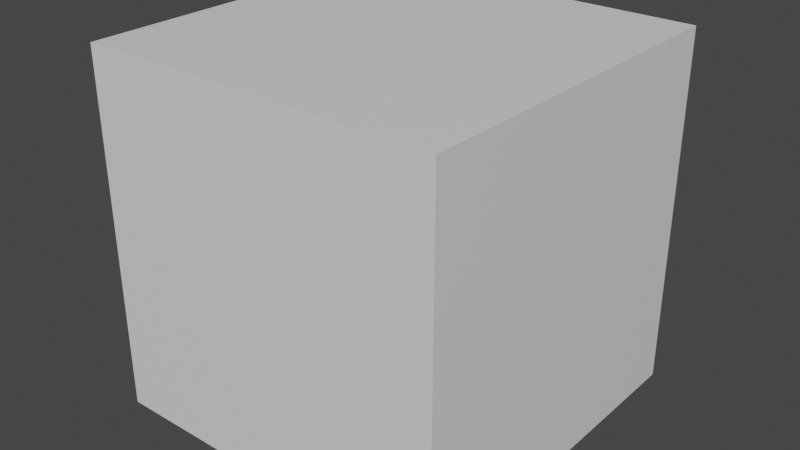 # Source: weird_cube_thing.blend  (saved by Blender 3.2.14; exported with 4.5.12 LTS)
import bpy
from mathutils import Matrix  # noqa: F401  (used for matrix-valued properties, if any)

bpy.ops.wm.read_factory_settings(use_empty=True)
scene = bpy.context.scene
scene.name = 'Scene'

# ---- collections
col_collection = bpy.data.collections.new('Collection'); scene.collection.children.link(col_collection)

# ---- materials (node trees are filled in below, after node groups)
mat_material = bpy.data.materials.new('Material')
mat_material.alpha_threshold = 0.0
mat_material.use_transparent_shadow = False
mat_material.line_color = (0.0, 0.0, 0.0, 1.0)

# ---- material node trees
mat_material.use_nodes = True; mat_material.node_tree.nodes.clear()
_N = mat_material.node_tree.nodes; _L = mat_material.node_tree.links
n0 = _N.new('ShaderNodeOutputMaterial'); n0.name = 'Material Output'; n0.location = (300, 300)
n1 = _N.new('ShaderNodeBsdfPrincipled'); n1.name = 'Principled BSDF'; n1.location = (10, 300)
n1.distribution = 'GGX'
n1.subsurface_method = 'RANDOM_WALK_SKIN'
n1.inputs[2].default_value = 0.4
n1.inputs[3].default_value = 1.45
n1.inputs[27].default_value = (0.0, 0.0, 0.0, 1.0)
n1.inputs[28].default_value = 1.0
_L.new(n1.outputs[0], n0.inputs[0])
n0.is_active_output = True

# ---- world
world_world = bpy.data.worlds.new('World'); scene.world = world_world
world_world.use_nodes = True; world_world.node_tree.nodes.clear()
_N = world_world.node_tree.nodes; _L = world_world.node_tree.links
n0 = _N.new('ShaderNodeOutputWorld'); n0.name = 'World Output'; n0.location = (300, 300)
n1 = _N.new('ShaderNodeBackground'); n1.name = 'Background'; n1.location = (10, 300)
n1.inputs[0].default_value = (0.05088, 0.05088, 0.05088, 1.0)
_L.new(n1.outputs[0], n0.inputs[0])
n0.is_active_output = True
world_world.color = (0.05088, 0.05088, 0.05088)
world_world.use_sun_shadow = False
world_world.sun_shadow_jitter_overblur = 0.0

# ---- meshes
me_cube = bpy.data.meshes.new('Cube')
me_cube.from_pydata([(1.0, 1.0, 1.0), (1.0, 1.0, -1.0), (1.0, -1.0, 1.0), (1.0, -1.0, -1.0), (-1.0, 1.0, 1.0), (-1.0, 1.0, -1.0), (-1.0, -1.0, 1.0), (-1.0, -1.0, -1.0)], [], [(0, 4, 6, 2), (3, 2, 6, 7), (7, 6, 4, 5), (5, 1, 3, 7), (1, 0, 2, 3), (5, 4, 0, 1)])
_uv = me_cube.uv_layers.new(name='UVMap')
_uv.uv.foreach_set('vector', [0.625, 0.5, 0.875, 0.5, 0.875, 0.75, 0.625, 0.75, 0.375, 0.75, 0.625, 0.75, 0.625, 1.0, 0.375, 1.0, 0.375, 0.0, 0.625, 0.0, 0.625, 0.25, 0.375, 0.25, 0.125, 0.5, 0.375, 0.5, 0.375, 0.75, 0.125, 0.75, 0.375, 0.5, 0.625, 0.5, 0.625, 0.75, 0.375, 0.75, 0.375, 0.25, 0.625, 0.25, 0.625, 0.5, 0.375, 0.5])
me_cube.materials.append(mat_material)
me_cube.use_mirror_vertex_groups = False
me_cube.update()

# ---- objects
ob_cube = bpy.data.objects.new('Cube', me_cube)

# ---- transforms, parenting, visibility, modifiers, constraints
ob_cube.location = (0.0, 0.0, 1.0)
ob_cube.lock_rotations_4d = False
ob_cube.empty_display_type = 'ARROWS'
ob_cube.lineart.crease_threshold = 0.0

# ---- collection membership
col_collection.objects.link(ob_cube)

# ---- scene / render settings (as saved in the file)
scene.frame_start = 1; scene.frame_end = 250; scene.frame_set(1)
scene.render.engine = 'BLENDER_EEVEE_NEXT'
scene.cycles.sampling_pattern = 'TABULATED_SOBOL'
scene.cycles.use_light_tree = False
scene.view_settings.view_transform = 'Filmic'
bpy.context.view_layer.update()

# ---- added for rendering (the .blend has no active camera and no usable light): camera, sun
cam_auto = bpy.data.cameras.new('AutoCamera')
cam_auto.lens = 50.0
cam_auto.sensor_width = 36.0
cam_auto.clip_end = 1000.0
ob_auto_camera = bpy.data.objects.new('AutoCamera', cam_auto)
scene.collection.objects.link(ob_auto_camera)
ob_auto_camera.location = (3.20507, -3.84609, 3.56406)
ob_auto_camera.rotation_euler = (1.09748, -7.21219e-08, 0.694738)
scene.camera = ob_auto_camera
light_auto_sun = bpy.data.lights.new('AutoSun', 'SUN')
light_auto_sun.energy = 3.0
light_auto_sun.angle = 0.0523599
ob_auto_sun = bpy.data.objects.new('AutoSun', light_auto_sun)
scene.collection.objects.link(ob_auto_sun)
ob_auto_sun.rotation_euler = (0.872665, 0.174533, 0.523599)
bpy.context.view_layer.update()
